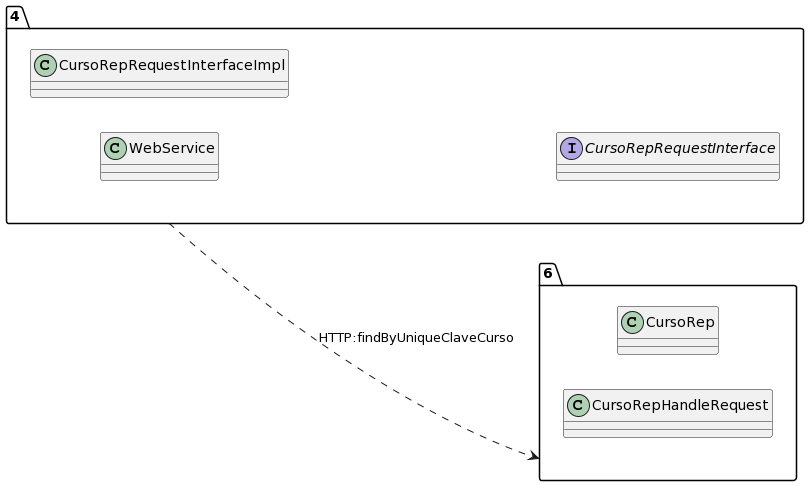

The diagram above was rendered by PlantUML. Its source (embedded in the PNG):
@startuml
allow_mixing
left to right direction
package "4"{
class WebService
class CursoRepRequestInterfaceImpl
interface CursoRepRequestInterface

}
package "6"{
class CursoRep
class CursoRepHandleRequest

}
"4" ..> "6":HTTP:findByUniqueClaveCurso
@enduml